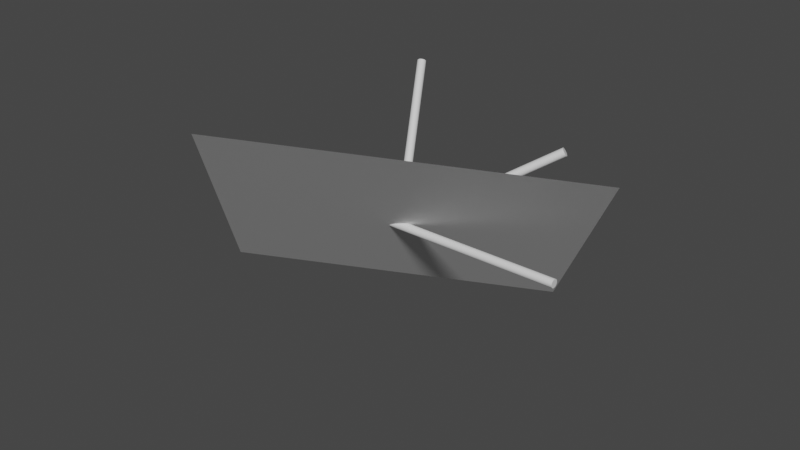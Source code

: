 # Source: vector_magic.blend  (saved by Blender 2.92.15; exported with 4.5.12 LTS)
import bpy
from mathutils import Matrix  # noqa: F401  (used for matrix-valued properties, if any)

bpy.ops.wm.read_factory_settings(use_empty=True)
scene = bpy.context.scene
scene.name = 'Scene'

# ---- materials (node trees are filled in below, after node groups)
mat_material_002 = bpy.data.materials.new('Material.002')
mat_material_002.use_transparent_shadow = False
mat_material_002.diffuse_color = (0.8, 0.8, 0.8, 0.5)
mat_material_001 = bpy.data.materials.new('Material.001')
mat_material_001.use_transparent_shadow = False
mat_material_001.diffuse_color = (0.8, 0.05636, 0.0, 1.0)
mat_material_003 = bpy.data.materials.new('Material.003')
mat_material_003.use_transparent_shadow = False
mat_material_003.diffuse_color = (0.0, 0.8, 0.002661, 1.0)
mat_material_004 = bpy.data.materials.new('Material.004')
mat_material_004.use_transparent_shadow = False
mat_material_004.diffuse_color = (0.0, 0.1156, 0.8, 1.0)

# ---- material node trees
mat_material_002.use_nodes = True; mat_material_002.node_tree.nodes.clear()
_N = mat_material_002.node_tree.nodes; _L = mat_material_002.node_tree.links
n0 = _N.new('ShaderNodeBsdfPrincipled'); n0.name = 'Principled BSDF'; n0.location = (10, 300)
n0.distribution = 'GGX'
n0.subsurface_method = 'BURLEY'
n0.inputs[3].default_value = 1.45
n0.inputs[27].default_value = (0.0, 0.0, 0.0, 1.0)
n0.inputs[28].default_value = 1.0
n1 = _N.new('ShaderNodeOutputMaterial'); n1.name = 'Material Output'; n1.location = (300, 300)
_L.new(n0.outputs[0], n1.inputs[0])
n1.is_active_output = True
mat_material_001.use_nodes = True; mat_material_001.node_tree.nodes.clear()
_N = mat_material_001.node_tree.nodes; _L = mat_material_001.node_tree.links
n0 = _N.new('ShaderNodeBsdfPrincipled'); n0.name = 'Principled BSDF'; n0.location = (10, 300)
n0.distribution = 'GGX'
n0.subsurface_method = 'BURLEY'
n0.inputs[3].default_value = 1.45
n0.inputs[27].default_value = (0.0, 0.0, 0.0, 1.0)
n0.inputs[28].default_value = 1.0
n1 = _N.new('ShaderNodeOutputMaterial'); n1.name = 'Material Output'; n1.location = (300, 300)
_L.new(n0.outputs[0], n1.inputs[0])
n1.is_active_output = True
mat_material_003.use_nodes = True; mat_material_003.node_tree.nodes.clear()
_N = mat_material_003.node_tree.nodes; _L = mat_material_003.node_tree.links
n0 = _N.new('ShaderNodeBsdfPrincipled'); n0.name = 'Principled BSDF'; n0.location = (10, 300)
n0.distribution = 'GGX'
n0.subsurface_method = 'BURLEY'
n0.inputs[3].default_value = 1.45
n0.inputs[27].default_value = (0.0, 0.0, 0.0, 1.0)
n0.inputs[28].default_value = 1.0
n1 = _N.new('ShaderNodeOutputMaterial'); n1.name = 'Material Output'; n1.location = (300, 300)
_L.new(n0.outputs[0], n1.inputs[0])
n1.is_active_output = True
mat_material_004.use_nodes = True; mat_material_004.node_tree.nodes.clear()
_N = mat_material_004.node_tree.nodes; _L = mat_material_004.node_tree.links
n0 = _N.new('ShaderNodeBsdfPrincipled'); n0.name = 'Principled BSDF'; n0.location = (10, 300)
n0.distribution = 'GGX'
n0.subsurface_method = 'BURLEY'
n0.inputs[3].default_value = 1.45
n0.inputs[27].default_value = (0.0, 0.0, 0.0, 1.0)
n0.inputs[28].default_value = 1.0
n1 = _N.new('ShaderNodeOutputMaterial'); n1.name = 'Material Output'; n1.location = (300, 300)
_L.new(n0.outputs[0], n1.inputs[0])
n1.is_active_output = True

# ---- world
world_world = bpy.data.worlds.new('World'); scene.world = world_world
world_world.use_nodes = True; world_world.node_tree.nodes.clear()
_N = world_world.node_tree.nodes; _L = world_world.node_tree.links
n0 = _N.new('ShaderNodeOutputWorld'); n0.name = 'World Output'; n0.location = (300, 300)
n1 = _N.new('ShaderNodeBackground'); n1.name = 'Background'; n1.location = (10, 300)
n1.inputs[0].default_value = (0.05088, 0.05088, 0.05088, 1.0)
_L.new(n1.outputs[0], n0.inputs[0])
n0.is_active_output = True
world_world.color = (0.05088, 0.05088, 0.05088)
world_world.use_sun_shadow = False
world_world.sun_shadow_jitter_overblur = 0.0

# ---- meshes
me_plane = bpy.data.meshes.new('Plane')
me_plane.from_pydata([(-1.0, -1.0, 0.0), (1.0, -1.0, 0.0), (-1.0, 1.0, 0.0), (1.0, 1.0, 0.0)], [], [(0, 1, 3, 2)])
_uv = me_plane.uv_layers.new(name='UVMap')
_uv.uv.foreach_set('vector', [0.0, 0.0, 1.0, 0.0, 1.0, 1.0, 0.0, 1.0])
me_plane.materials.append(mat_material_002)
me_plane.use_remesh_fix_poles = True
me_plane.use_remesh_preserve_attributes = False
me_plane.use_mirror_vertex_groups = False
me_plane.update()
me_cylinder = bpy.data.meshes.new('Cylinder')
me_cylinder.from_pydata([(0.0, 0.025, -0.5), (0.0, 0.025, 0.5), (0.004877, 0.02452, -0.5), (0.004877, 0.02452, 0.5), (0.009567, 0.0231, -0.5), (0.009567, 0.0231, 0.5), (0.01389, 0.02079, -0.5), (0.01389, 0.02079, 0.5), (0.01768, 0.01768, -0.5), (0.01768, 0.01768, 0.5), (0.02079, 0.01389, -0.5), (0.02079, 0.01389, 0.5), (0.0231, 0.009567, -0.5), (0.0231, 0.009567, 0.5), (0.02452, 0.004877, -0.5), (0.02452, 0.004877, 0.5), (0.025, 1.887e-09, -0.5), (0.025, 1.887e-09, 0.5), (0.02452, -0.004877, -0.5), (0.02452, -0.004877, 0.5), (0.0231, -0.009567, -0.5), (0.0231, -0.009567, 0.5), (0.02079, -0.01389, -0.5), (0.02079, -0.01389, 0.5), (0.01768, -0.01768, -0.5), (0.01768, -0.01768, 0.5), (0.01389, -0.02079, -0.5), (0.01389, -0.02079, 0.5), (0.009567, -0.0231, -0.5), (0.009567, -0.0231, 0.5), (0.004877, -0.02452, -0.5), (0.004877, -0.02452, 0.5), (-8.146e-09, -0.025, -0.5), (-8.146e-09, -0.025, 0.5), (-0.004877, -0.02452, -0.5), (-0.004877, -0.02452, 0.5), (-0.009567, -0.0231, -0.5), (-0.009567, -0.0231, 0.5), (-0.01389, -0.02079, -0.5), (-0.01389, -0.02079, 0.5), (-0.01768, -0.01768, -0.5), (-0.01768, -0.01768, 0.5), (-0.02079, -0.01389, -0.5), (-0.02079, -0.01389, 0.5), (-0.0231, -0.009567, -0.5), (-0.0231, -0.009567, 0.5), (-0.02452, -0.004877, -0.5), (-0.02452, -0.004877, 0.5), (-0.025, 2.414e-08, -0.5), (-0.025, 2.414e-08, 0.5), (-0.02452, 0.004877, -0.5), (-0.02452, 0.004877, 0.5), (-0.0231, 0.009567, -0.5), (-0.0231, 0.009567, 0.5), (-0.02079, 0.01389, -0.5), (-0.02079, 0.01389, 0.5), (-0.01768, 0.01768, -0.5), (-0.01768, 0.01768, 0.5), (-0.01389, 0.02079, -0.5), (-0.01389, 0.02079, 0.5), (-0.009567, 0.0231, -0.5), (-0.009567, 0.0231, 0.5), (-0.004877, 0.02452, -0.5), (-0.004877, 0.02452, 0.5)], [], [(0, 1, 3, 2), (2, 3, 5, 4), (4, 5, 7, 6), (6, 7, 9, 8), (8, 9, 11, 10), (10, 11, 13, 12), (12, 13, 15, 14), (14, 15, 17, 16), (16, 17, 19, 18), (18, 19, 21, 20), (20, 21, 23, 22), (22, 23, 25, 24), (24, 25, 27, 26), (26, 27, 29, 28), (28, 29, 31, 30), (30, 31, 33, 32), (32, 33, 35, 34), (34, 35, 37, 36), (36, 37, 39, 38), (38, 39, 41, 40), (40, 41, 43, 42), (42, 43, 45, 44), (44, 45, 47, 46), (46, 47, 49, 48), (48, 49, 51, 50), (50, 51, 53, 52), (52, 53, 55, 54), (54, 55, 57, 56), (56, 57, 59, 58), (58, 59, 61, 60), (3, 1, 63, 61, 59, 57, 55, 53, 51, 49, 47, 45, 43, 41, 39, 37, 35, 33, 31, 29, 27, 25, 23, 21, 19, 17, 15, 13, 11, 9, 7, 5), (60, 61, 63, 62), (62, 63, 1, 0), (0, 2, 4, 6, 8, 10, 12, 14, 16, 18, 20, 22, 24, 26, 28, 30, 32, 34, 36, 38, 40, 42, 44, 46, 48, 50, 52, 54, 56, 58, 60, 62)])
_uv = me_cylinder.uv_layers.new(name='UVMap')
_uv.uv.foreach_set('vector', [1.0, 0.5, 1.0, 1.0, 0.9688, 1.0, 0.9688, 0.5, 0.9688, 0.5, 0.9688, 1.0, 0.9375, 1.0, 0.9375, 0.5, 0.9375, 0.5, 0.9375, 1.0, 0.9062, 1.0, 0.9062, 0.5, 0.9062, 0.5, 0.9062, 1.0, 0.875, 1.0, 0.875, 0.5, 0.875, 0.5, 0.875, 1.0, 0.8438, 1.0, 0.8438, 0.5, 0.8438, 0.5, 0.8438, 1.0, 0.8125, 1.0, 0.8125, 0.5, 0.8125, 0.5, 0.8125, 1.0, 0.7812, 1.0, 0.7812, 0.5, 0.7812, 0.5, 0.7812, 1.0, 0.75, 1.0, 0.75, 0.5, 0.75, 0.5, 0.75, 1.0, 0.7188, 1.0, 0.7188, 0.5, 0.7188, 0.5, 0.7188, 1.0, 0.6875, 1.0, 0.6875, 0.5, 0.6875, 0.5, 0.6875, 1.0, 0.6562, 1.0, 0.6562, 0.5, 0.6562, 0.5, 0.6562, 1.0, 0.625, 1.0, 0.625, 0.5, 0.625, 0.5, 0.625, 1.0, 0.5938, 1.0, 0.5938, 0.5, 0.5938, 0.5, 0.5938, 1.0, 0.5625, 1.0, 0.5625, 0.5, 0.5625, 0.5, 0.5625, 1.0, 0.5312, 1.0, 0.5312, 0.5, 0.5312, 0.5, 0.5312, 1.0, 0.5, 1.0, 0.5, 0.5, 0.5, 0.5, 0.5, 1.0, 0.4688, 1.0, 0.4688, 0.5, 0.4688, 0.5, 0.4688, 1.0, 0.4375, 1.0, 0.4375, 0.5, 0.4375, 0.5, 0.4375, 1.0, 0.4062, 1.0, 0.4062, 0.5, 0.4062, 0.5, 0.4062, 1.0, 0.375, 1.0, 0.375, 0.5, 0.375, 0.5, 0.375, 1.0, 0.3438, 1.0, 0.3438, 0.5, 0.3438, 0.5, 0.3438, 1.0, 0.3125, 1.0, 0.3125, 0.5, 0.3125, 0.5, 0.3125, 1.0, 0.2812, 1.0, 0.2812, 0.5, 0.2812, 0.5, 0.2812, 1.0, 0.25, 1.0, 0.25, 0.5, 0.25, 0.5, 0.25, 1.0, 0.2188, 1.0, 0.2188, 0.5, 0.2188, 0.5, 0.2188, 1.0, 0.1875, 1.0, 0.1875, 0.5, 0.1875, 0.5, 0.1875, 1.0, 0.1562, 1.0, 0.1562, 0.5, 0.1562, 0.5, 0.1562, 1.0, 0.125, 1.0, 0.125, 0.5, 0.125, 0.5, 0.125, 1.0, 0.09375, 1.0, 0.09375, 0.5, 0.09375, 0.5, 0.09375, 1.0, 0.0625, 1.0, 0.0625, 0.5, 0.2968, 0.4854, 0.25, 0.49, 0.2032, 0.4854, 0.1582, 0.4717, 0.1167, 0.4496, 0.08029, 0.4197, 0.05045, 0.3833, 0.02827, 0.3418, 0.01461, 0.2968, 0.01, 0.25, 0.01461, 0.2032, 0.02827, 0.1582, 0.05045, 0.1167, 0.08029, 0.08029, 0.1167, 0.05045, 0.1582, 0.02827, 0.2032, 0.01461, 0.25, 0.01, 0.2968, 0.01461, 0.3418, 0.02827, 0.3833, 0.05045, 0.4197, 0.08029, 0.4496, 0.1167, 0.4717, 0.1582, 0.4854, 0.2032, 0.49, 0.25, 0.4854, 0.2968, 0.4717, 0.3418, 0.4496, 0.3833, 0.4197, 0.4197, 0.3833, 0.4496, 0.3418, 0.4717, 0.0625, 0.5, 0.0625, 1.0, 0.03125, 1.0, 0.03125, 0.5, 0.03125, 0.5, 0.03125, 1.0, 0.0, 1.0, 0.0, 0.5, 0.75, 0.49, 0.7968, 0.4854, 0.8418, 0.4717, 0.8833, 0.4496, 0.9197, 0.4197, 0.9496, 0.3833, 0.9717, 0.3418, 0.9854, 0.2968, 0.99, 0.25, 0.9854, 0.2032, 0.9717, 0.1582, 0.9496, 0.1167, 0.9197, 0.08029, 0.8833, 0.05045, 0.8418, 0.02827, 0.7968, 0.01461, 0.75, 0.01, 0.7032, 0.01461, 0.6582, 0.02827, 0.6167, 0.05045, 0.5803, 0.08029, 0.5504, 0.1167, 0.5283, 0.1582, 0.5146, 0.2032, 0.51, 0.25, 0.5146, 0.2968, 0.5283, 0.3418, 0.5504, 0.3833, 0.5803, 0.4197, 0.6167, 0.4496, 0.6582, 0.4717, 0.7032, 0.4854])
me_cylinder.materials.append(mat_material_001)
me_cylinder.use_remesh_fix_poles = True
me_cylinder.use_remesh_preserve_attributes = False
me_cylinder.use_mirror_vertex_groups = False
me_cylinder.update()
me_cylinder_001 = bpy.data.meshes.new('Cylinder.001')
me_cylinder_001.from_pydata([(0.0, 0.025, -0.5), (0.0, 0.025, 0.5), (0.004877, 0.02452, -0.5), (0.004877, 0.02452, 0.5), (0.009567, 0.0231, -0.5), (0.009567, 0.0231, 0.5), (0.01389, 0.02079, -0.5), (0.01389, 0.02079, 0.5), (0.01768, 0.01768, -0.5), (0.01768, 0.01768, 0.5), (0.02079, 0.01389, -0.5), (0.02079, 0.01389, 0.5), (0.0231, 0.009567, -0.5), (0.0231, 0.009567, 0.5), (0.02452, 0.004877, -0.5), (0.02452, 0.004877, 0.5), (0.025, 1.887e-09, -0.5), (0.025, 1.887e-09, 0.5), (0.02452, -0.004877, -0.5), (0.02452, -0.004877, 0.5), (0.0231, -0.009567, -0.5), (0.0231, -0.009567, 0.5), (0.02079, -0.01389, -0.5), (0.02079, -0.01389, 0.5), (0.01768, -0.01768, -0.5), (0.01768, -0.01768, 0.5), (0.01389, -0.02079, -0.5), (0.01389, -0.02079, 0.5), (0.009567, -0.0231, -0.5), (0.009567, -0.0231, 0.5), (0.004877, -0.02452, -0.5), (0.004877, -0.02452, 0.5), (-8.146e-09, -0.025, -0.5), (-8.146e-09, -0.025, 0.5), (-0.004877, -0.02452, -0.5), (-0.004877, -0.02452, 0.5), (-0.009567, -0.0231, -0.5), (-0.009567, -0.0231, 0.5), (-0.01389, -0.02079, -0.5), (-0.01389, -0.02079, 0.5), (-0.01768, -0.01768, -0.5), (-0.01768, -0.01768, 0.5), (-0.02079, -0.01389, -0.5), (-0.02079, -0.01389, 0.5), (-0.0231, -0.009567, -0.5), (-0.0231, -0.009567, 0.5), (-0.02452, -0.004877, -0.5), (-0.02452, -0.004877, 0.5), (-0.025, 2.414e-08, -0.5), (-0.025, 2.414e-08, 0.5), (-0.02452, 0.004877, -0.5), (-0.02452, 0.004877, 0.5), (-0.0231, 0.009567, -0.5), (-0.0231, 0.009567, 0.5), (-0.02079, 0.01389, -0.5), (-0.02079, 0.01389, 0.5), (-0.01768, 0.01768, -0.5), (-0.01768, 0.01768, 0.5), (-0.01389, 0.02079, -0.5), (-0.01389, 0.02079, 0.5), (-0.009567, 0.0231, -0.5), (-0.009567, 0.0231, 0.5), (-0.004877, 0.02452, -0.5), (-0.004877, 0.02452, 0.5)], [], [(0, 1, 3, 2), (2, 3, 5, 4), (4, 5, 7, 6), (6, 7, 9, 8), (8, 9, 11, 10), (10, 11, 13, 12), (12, 13, 15, 14), (14, 15, 17, 16), (16, 17, 19, 18), (18, 19, 21, 20), (20, 21, 23, 22), (22, 23, 25, 24), (24, 25, 27, 26), (26, 27, 29, 28), (28, 29, 31, 30), (30, 31, 33, 32), (32, 33, 35, 34), (34, 35, 37, 36), (36, 37, 39, 38), (38, 39, 41, 40), (40, 41, 43, 42), (42, 43, 45, 44), (44, 45, 47, 46), (46, 47, 49, 48), (48, 49, 51, 50), (50, 51, 53, 52), (52, 53, 55, 54), (54, 55, 57, 56), (56, 57, 59, 58), (58, 59, 61, 60), (3, 1, 63, 61, 59, 57, 55, 53, 51, 49, 47, 45, 43, 41, 39, 37, 35, 33, 31, 29, 27, 25, 23, 21, 19, 17, 15, 13, 11, 9, 7, 5), (60, 61, 63, 62), (62, 63, 1, 0), (0, 2, 4, 6, 8, 10, 12, 14, 16, 18, 20, 22, 24, 26, 28, 30, 32, 34, 36, 38, 40, 42, 44, 46, 48, 50, 52, 54, 56, 58, 60, 62)])
_uv = me_cylinder_001.uv_layers.new(name='UVMap')
_uv.uv.foreach_set('vector', [1.0, 0.5, 1.0, 1.0, 0.9688, 1.0, 0.9688, 0.5, 0.9688, 0.5, 0.9688, 1.0, 0.9375, 1.0, 0.9375, 0.5, 0.9375, 0.5, 0.9375, 1.0, 0.9062, 1.0, 0.9062, 0.5, 0.9062, 0.5, 0.9062, 1.0, 0.875, 1.0, 0.875, 0.5, 0.875, 0.5, 0.875, 1.0, 0.8438, 1.0, 0.8438, 0.5, 0.8438, 0.5, 0.8438, 1.0, 0.8125, 1.0, 0.8125, 0.5, 0.8125, 0.5, 0.8125, 1.0, 0.7812, 1.0, 0.7812, 0.5, 0.7812, 0.5, 0.7812, 1.0, 0.75, 1.0, 0.75, 0.5, 0.75, 0.5, 0.75, 1.0, 0.7188, 1.0, 0.7188, 0.5, 0.7188, 0.5, 0.7188, 1.0, 0.6875, 1.0, 0.6875, 0.5, 0.6875, 0.5, 0.6875, 1.0, 0.6562, 1.0, 0.6562, 0.5, 0.6562, 0.5, 0.6562, 1.0, 0.625, 1.0, 0.625, 0.5, 0.625, 0.5, 0.625, 1.0, 0.5938, 1.0, 0.5938, 0.5, 0.5938, 0.5, 0.5938, 1.0, 0.5625, 1.0, 0.5625, 0.5, 0.5625, 0.5, 0.5625, 1.0, 0.5312, 1.0, 0.5312, 0.5, 0.5312, 0.5, 0.5312, 1.0, 0.5, 1.0, 0.5, 0.5, 0.5, 0.5, 0.5, 1.0, 0.4688, 1.0, 0.4688, 0.5, 0.4688, 0.5, 0.4688, 1.0, 0.4375, 1.0, 0.4375, 0.5, 0.4375, 0.5, 0.4375, 1.0, 0.4062, 1.0, 0.4062, 0.5, 0.4062, 0.5, 0.4062, 1.0, 0.375, 1.0, 0.375, 0.5, 0.375, 0.5, 0.375, 1.0, 0.3438, 1.0, 0.3438, 0.5, 0.3438, 0.5, 0.3438, 1.0, 0.3125, 1.0, 0.3125, 0.5, 0.3125, 0.5, 0.3125, 1.0, 0.2812, 1.0, 0.2812, 0.5, 0.2812, 0.5, 0.2812, 1.0, 0.25, 1.0, 0.25, 0.5, 0.25, 0.5, 0.25, 1.0, 0.2188, 1.0, 0.2188, 0.5, 0.2188, 0.5, 0.2188, 1.0, 0.1875, 1.0, 0.1875, 0.5, 0.1875, 0.5, 0.1875, 1.0, 0.1562, 1.0, 0.1562, 0.5, 0.1562, 0.5, 0.1562, 1.0, 0.125, 1.0, 0.125, 0.5, 0.125, 0.5, 0.125, 1.0, 0.09375, 1.0, 0.09375, 0.5, 0.09375, 0.5, 0.09375, 1.0, 0.0625, 1.0, 0.0625, 0.5, 0.2968, 0.4854, 0.25, 0.49, 0.2032, 0.4854, 0.1582, 0.4717, 0.1167, 0.4496, 0.08029, 0.4197, 0.05045, 0.3833, 0.02827, 0.3418, 0.01461, 0.2968, 0.01, 0.25, 0.01461, 0.2032, 0.02827, 0.1582, 0.05045, 0.1167, 0.08029, 0.08029, 0.1167, 0.05045, 0.1582, 0.02827, 0.2032, 0.01461, 0.25, 0.01, 0.2968, 0.01461, 0.3418, 0.02827, 0.3833, 0.05045, 0.4197, 0.08029, 0.4496, 0.1167, 0.4717, 0.1582, 0.4854, 0.2032, 0.49, 0.25, 0.4854, 0.2968, 0.4717, 0.3418, 0.4496, 0.3833, 0.4197, 0.4197, 0.3833, 0.4496, 0.3418, 0.4717, 0.0625, 0.5, 0.0625, 1.0, 0.03125, 1.0, 0.03125, 0.5, 0.03125, 0.5, 0.03125, 1.0, 0.0, 1.0, 0.0, 0.5, 0.75, 0.49, 0.7968, 0.4854, 0.8418, 0.4717, 0.8833, 0.4496, 0.9197, 0.4197, 0.9496, 0.3833, 0.9717, 0.3418, 0.9854, 0.2968, 0.99, 0.25, 0.9854, 0.2032, 0.9717, 0.1582, 0.9496, 0.1167, 0.9197, 0.08029, 0.8833, 0.05045, 0.8418, 0.02827, 0.7968, 0.01461, 0.75, 0.01, 0.7032, 0.01461, 0.6582, 0.02827, 0.6167, 0.05045, 0.5803, 0.08029, 0.5504, 0.1167, 0.5283, 0.1582, 0.5146, 0.2032, 0.51, 0.25, 0.5146, 0.2968, 0.5283, 0.3418, 0.5504, 0.3833, 0.5803, 0.4197, 0.6167, 0.4496, 0.6582, 0.4717, 0.7032, 0.4854])
me_cylinder_001.materials.append(mat_material_003)
me_cylinder_001.use_remesh_fix_poles = True
me_cylinder_001.use_remesh_preserve_attributes = False
me_cylinder_001.use_mirror_vertex_groups = False
me_cylinder_001.update()
me_cylinder_002 = bpy.data.meshes.new('Cylinder.002')
me_cylinder_002.from_pydata([(0.0, 0.025, -0.5), (0.0, 0.025, 0.5), (0.004877, 0.02452, -0.5), (0.004877, 0.02452, 0.5), (0.009567, 0.0231, -0.5), (0.009567, 0.0231, 0.5), (0.01389, 0.02079, -0.5), (0.01389, 0.02079, 0.5), (0.01768, 0.01768, -0.5), (0.01768, 0.01768, 0.5), (0.02079, 0.01389, -0.5), (0.02079, 0.01389, 0.5), (0.0231, 0.009567, -0.5), (0.0231, 0.009567, 0.5), (0.02452, 0.004877, -0.5), (0.02452, 0.004877, 0.5), (0.025, 1.887e-09, -0.5), (0.025, 1.887e-09, 0.5), (0.02452, -0.004877, -0.5), (0.02452, -0.004877, 0.5), (0.0231, -0.009567, -0.5), (0.0231, -0.009567, 0.5), (0.02079, -0.01389, -0.5), (0.02079, -0.01389, 0.5), (0.01768, -0.01768, -0.5), (0.01768, -0.01768, 0.5), (0.01389, -0.02079, -0.5), (0.01389, -0.02079, 0.5), (0.009567, -0.0231, -0.5), (0.009567, -0.0231, 0.5), (0.004877, -0.02452, -0.5), (0.004877, -0.02452, 0.5), (-8.146e-09, -0.025, -0.5), (-8.146e-09, -0.025, 0.5), (-0.004877, -0.02452, -0.5), (-0.004877, -0.02452, 0.5), (-0.009567, -0.0231, -0.5), (-0.009567, -0.0231, 0.5), (-0.01389, -0.02079, -0.5), (-0.01389, -0.02079, 0.5), (-0.01768, -0.01768, -0.5), (-0.01768, -0.01768, 0.5), (-0.02079, -0.01389, -0.5), (-0.02079, -0.01389, 0.5), (-0.0231, -0.009567, -0.5), (-0.0231, -0.009567, 0.5), (-0.02452, -0.004877, -0.5), (-0.02452, -0.004877, 0.5), (-0.025, 2.414e-08, -0.5), (-0.025, 2.414e-08, 0.5), (-0.02452, 0.004877, -0.5), (-0.02452, 0.004877, 0.5), (-0.0231, 0.009567, -0.5), (-0.0231, 0.009567, 0.5), (-0.02079, 0.01389, -0.5), (-0.02079, 0.01389, 0.5), (-0.01768, 0.01768, -0.5), (-0.01768, 0.01768, 0.5), (-0.01389, 0.02079, -0.5), (-0.01389, 0.02079, 0.5), (-0.009567, 0.0231, -0.5), (-0.009567, 0.0231, 0.5), (-0.004877, 0.02452, -0.5), (-0.004877, 0.02452, 0.5)], [], [(0, 1, 3, 2), (2, 3, 5, 4), (4, 5, 7, 6), (6, 7, 9, 8), (8, 9, 11, 10), (10, 11, 13, 12), (12, 13, 15, 14), (14, 15, 17, 16), (16, 17, 19, 18), (18, 19, 21, 20), (20, 21, 23, 22), (22, 23, 25, 24), (24, 25, 27, 26), (26, 27, 29, 28), (28, 29, 31, 30), (30, 31, 33, 32), (32, 33, 35, 34), (34, 35, 37, 36), (36, 37, 39, 38), (38, 39, 41, 40), (40, 41, 43, 42), (42, 43, 45, 44), (44, 45, 47, 46), (46, 47, 49, 48), (48, 49, 51, 50), (50, 51, 53, 52), (52, 53, 55, 54), (54, 55, 57, 56), (56, 57, 59, 58), (58, 59, 61, 60), (3, 1, 63, 61, 59, 57, 55, 53, 51, 49, 47, 45, 43, 41, 39, 37, 35, 33, 31, 29, 27, 25, 23, 21, 19, 17, 15, 13, 11, 9, 7, 5), (60, 61, 63, 62), (62, 63, 1, 0), (0, 2, 4, 6, 8, 10, 12, 14, 16, 18, 20, 22, 24, 26, 28, 30, 32, 34, 36, 38, 40, 42, 44, 46, 48, 50, 52, 54, 56, 58, 60, 62)])
_uv = me_cylinder_002.uv_layers.new(name='UVMap')
_uv.uv.foreach_set('vector', [1.0, 0.5, 1.0, 1.0, 0.9688, 1.0, 0.9688, 0.5, 0.9688, 0.5, 0.9688, 1.0, 0.9375, 1.0, 0.9375, 0.5, 0.9375, 0.5, 0.9375, 1.0, 0.9062, 1.0, 0.9062, 0.5, 0.9062, 0.5, 0.9062, 1.0, 0.875, 1.0, 0.875, 0.5, 0.875, 0.5, 0.875, 1.0, 0.8438, 1.0, 0.8438, 0.5, 0.8438, 0.5, 0.8438, 1.0, 0.8125, 1.0, 0.8125, 0.5, 0.8125, 0.5, 0.8125, 1.0, 0.7812, 1.0, 0.7812, 0.5, 0.7812, 0.5, 0.7812, 1.0, 0.75, 1.0, 0.75, 0.5, 0.75, 0.5, 0.75, 1.0, 0.7188, 1.0, 0.7188, 0.5, 0.7188, 0.5, 0.7188, 1.0, 0.6875, 1.0, 0.6875, 0.5, 0.6875, 0.5, 0.6875, 1.0, 0.6562, 1.0, 0.6562, 0.5, 0.6562, 0.5, 0.6562, 1.0, 0.625, 1.0, 0.625, 0.5, 0.625, 0.5, 0.625, 1.0, 0.5938, 1.0, 0.5938, 0.5, 0.5938, 0.5, 0.5938, 1.0, 0.5625, 1.0, 0.5625, 0.5, 0.5625, 0.5, 0.5625, 1.0, 0.5312, 1.0, 0.5312, 0.5, 0.5312, 0.5, 0.5312, 1.0, 0.5, 1.0, 0.5, 0.5, 0.5, 0.5, 0.5, 1.0, 0.4688, 1.0, 0.4688, 0.5, 0.4688, 0.5, 0.4688, 1.0, 0.4375, 1.0, 0.4375, 0.5, 0.4375, 0.5, 0.4375, 1.0, 0.4062, 1.0, 0.4062, 0.5, 0.4062, 0.5, 0.4062, 1.0, 0.375, 1.0, 0.375, 0.5, 0.375, 0.5, 0.375, 1.0, 0.3438, 1.0, 0.3438, 0.5, 0.3438, 0.5, 0.3438, 1.0, 0.3125, 1.0, 0.3125, 0.5, 0.3125, 0.5, 0.3125, 1.0, 0.2812, 1.0, 0.2812, 0.5, 0.2812, 0.5, 0.2812, 1.0, 0.25, 1.0, 0.25, 0.5, 0.25, 0.5, 0.25, 1.0, 0.2188, 1.0, 0.2188, 0.5, 0.2188, 0.5, 0.2188, 1.0, 0.1875, 1.0, 0.1875, 0.5, 0.1875, 0.5, 0.1875, 1.0, 0.1562, 1.0, 0.1562, 0.5, 0.1562, 0.5, 0.1562, 1.0, 0.125, 1.0, 0.125, 0.5, 0.125, 0.5, 0.125, 1.0, 0.09375, 1.0, 0.09375, 0.5, 0.09375, 0.5, 0.09375, 1.0, 0.0625, 1.0, 0.0625, 0.5, 0.2968, 0.4854, 0.25, 0.49, 0.2032, 0.4854, 0.1582, 0.4717, 0.1167, 0.4496, 0.08029, 0.4197, 0.05045, 0.3833, 0.02827, 0.3418, 0.01461, 0.2968, 0.01, 0.25, 0.01461, 0.2032, 0.02827, 0.1582, 0.05045, 0.1167, 0.08029, 0.08029, 0.1167, 0.05045, 0.1582, 0.02827, 0.2032, 0.01461, 0.25, 0.01, 0.2968, 0.01461, 0.3418, 0.02827, 0.3833, 0.05045, 0.4197, 0.08029, 0.4496, 0.1167, 0.4717, 0.1582, 0.4854, 0.2032, 0.49, 0.25, 0.4854, 0.2968, 0.4717, 0.3418, 0.4496, 0.3833, 0.4197, 0.4197, 0.3833, 0.4496, 0.3418, 0.4717, 0.0625, 0.5, 0.0625, 1.0, 0.03125, 1.0, 0.03125, 0.5, 0.03125, 0.5, 0.03125, 1.0, 0.0, 1.0, 0.0, 0.5, 0.75, 0.49, 0.7968, 0.4854, 0.8418, 0.4717, 0.8833, 0.4496, 0.9197, 0.4197, 0.9496, 0.3833, 0.9717, 0.3418, 0.9854, 0.2968, 0.99, 0.25, 0.9854, 0.2032, 0.9717, 0.1582, 0.9496, 0.1167, 0.9197, 0.08029, 0.8833, 0.05045, 0.8418, 0.02827, 0.7968, 0.01461, 0.75, 0.01, 0.7032, 0.01461, 0.6582, 0.02827, 0.6167, 0.05045, 0.5803, 0.08029, 0.5504, 0.1167, 0.5283, 0.1582, 0.5146, 0.2032, 0.51, 0.25, 0.5146, 0.2968, 0.5283, 0.3418, 0.5504, 0.3833, 0.5803, 0.4197, 0.6167, 0.4496, 0.6582, 0.4717, 0.7032, 0.4854])
me_cylinder_002.materials.append(mat_material_004)
me_cylinder_002.use_remesh_fix_poles = True
me_cylinder_002.use_remesh_preserve_attributes = False
me_cylinder_002.use_mirror_vertex_groups = False
me_cylinder_002.update()
me_cylinder_003 = bpy.data.meshes.new('Cylinder.003')
me_cylinder_003.from_pydata([(0.0, 0.025, -0.5), (0.0, 0.025, 0.5), (0.004877, 0.02452, -0.5), (0.004877, 0.02452, 0.5), (0.009567, 0.0231, -0.5), (0.009567, 0.0231, 0.5), (0.01389, 0.02079, -0.5), (0.01389, 0.02079, 0.5), (0.01768, 0.01768, -0.5), (0.01768, 0.01768, 0.5), (0.02079, 0.01389, -0.5), (0.02079, 0.01389, 0.5), (0.0231, 0.009567, -0.5), (0.0231, 0.009567, 0.5), (0.02452, 0.004877, -0.5), (0.02452, 0.004877, 0.5), (0.025, 1.887e-09, -0.5), (0.025, 1.887e-09, 0.5), (0.02452, -0.004877, -0.5), (0.02452, -0.004877, 0.5), (0.0231, -0.009567, -0.5), (0.0231, -0.009567, 0.5), (0.02079, -0.01389, -0.5), (0.02079, -0.01389, 0.5), (0.01768, -0.01768, -0.5), (0.01768, -0.01768, 0.5), (0.01389, -0.02079, -0.5), (0.01389, -0.02079, 0.5), (0.009567, -0.0231, -0.5), (0.009567, -0.0231, 0.5), (0.004877, -0.02452, -0.5), (0.004877, -0.02452, 0.5), (-8.146e-09, -0.025, -0.5), (-8.146e-09, -0.025, 0.5), (-0.004877, -0.02452, -0.5), (-0.004877, -0.02452, 0.5), (-0.009567, -0.0231, -0.5), (-0.009567, -0.0231, 0.5), (-0.01389, -0.02079, -0.5), (-0.01389, -0.02079, 0.5), (-0.01768, -0.01768, -0.5), (-0.01768, -0.01768, 0.5), (-0.02079, -0.01389, -0.5), (-0.02079, -0.01389, 0.5), (-0.0231, -0.009567, -0.5), (-0.0231, -0.009567, 0.5), (-0.02452, -0.004877, -0.5), (-0.02452, -0.004877, 0.5), (-0.025, 2.414e-08, -0.5), (-0.025, 2.414e-08, 0.5), (-0.02452, 0.004877, -0.5), (-0.02452, 0.004877, 0.5), (-0.0231, 0.009567, -0.5), (-0.0231, 0.009567, 0.5), (-0.02079, 0.01389, -0.5), (-0.02079, 0.01389, 0.5), (-0.01768, 0.01768, -0.5), (-0.01768, 0.01768, 0.5), (-0.01389, 0.02079, -0.5), (-0.01389, 0.02079, 0.5), (-0.009567, 0.0231, -0.5), (-0.009567, 0.0231, 0.5), (-0.004877, 0.02452, -0.5), (-0.004877, 0.02452, 0.5)], [], [(0, 1, 3, 2), (2, 3, 5, 4), (4, 5, 7, 6), (6, 7, 9, 8), (8, 9, 11, 10), (10, 11, 13, 12), (12, 13, 15, 14), (14, 15, 17, 16), (16, 17, 19, 18), (18, 19, 21, 20), (20, 21, 23, 22), (22, 23, 25, 24), (24, 25, 27, 26), (26, 27, 29, 28), (28, 29, 31, 30), (30, 31, 33, 32), (32, 33, 35, 34), (34, 35, 37, 36), (36, 37, 39, 38), (38, 39, 41, 40), (40, 41, 43, 42), (42, 43, 45, 44), (44, 45, 47, 46), (46, 47, 49, 48), (48, 49, 51, 50), (50, 51, 53, 52), (52, 53, 55, 54), (54, 55, 57, 56), (56, 57, 59, 58), (58, 59, 61, 60), (3, 1, 63, 61, 59, 57, 55, 53, 51, 49, 47, 45, 43, 41, 39, 37, 35, 33, 31, 29, 27, 25, 23, 21, 19, 17, 15, 13, 11, 9, 7, 5), (60, 61, 63, 62), (62, 63, 1, 0), (0, 2, 4, 6, 8, 10, 12, 14, 16, 18, 20, 22, 24, 26, 28, 30, 32, 34, 36, 38, 40, 42, 44, 46, 48, 50, 52, 54, 56, 58, 60, 62)])
_uv = me_cylinder_003.uv_layers.new(name='UVMap')
_uv.uv.foreach_set('vector', [1.0, 0.5, 1.0, 1.0, 0.9688, 1.0, 0.9688, 0.5, 0.9688, 0.5, 0.9688, 1.0, 0.9375, 1.0, 0.9375, 0.5, 0.9375, 0.5, 0.9375, 1.0, 0.9062, 1.0, 0.9062, 0.5, 0.9062, 0.5, 0.9062, 1.0, 0.875, 1.0, 0.875, 0.5, 0.875, 0.5, 0.875, 1.0, 0.8438, 1.0, 0.8438, 0.5, 0.8438, 0.5, 0.8438, 1.0, 0.8125, 1.0, 0.8125, 0.5, 0.8125, 0.5, 0.8125, 1.0, 0.7812, 1.0, 0.7812, 0.5, 0.7812, 0.5, 0.7812, 1.0, 0.75, 1.0, 0.75, 0.5, 0.75, 0.5, 0.75, 1.0, 0.7188, 1.0, 0.7188, 0.5, 0.7188, 0.5, 0.7188, 1.0, 0.6875, 1.0, 0.6875, 0.5, 0.6875, 0.5, 0.6875, 1.0, 0.6562, 1.0, 0.6562, 0.5, 0.6562, 0.5, 0.6562, 1.0, 0.625, 1.0, 0.625, 0.5, 0.625, 0.5, 0.625, 1.0, 0.5938, 1.0, 0.5938, 0.5, 0.5938, 0.5, 0.5938, 1.0, 0.5625, 1.0, 0.5625, 0.5, 0.5625, 0.5, 0.5625, 1.0, 0.5312, 1.0, 0.5312, 0.5, 0.5312, 0.5, 0.5312, 1.0, 0.5, 1.0, 0.5, 0.5, 0.5, 0.5, 0.5, 1.0, 0.4688, 1.0, 0.4688, 0.5, 0.4688, 0.5, 0.4688, 1.0, 0.4375, 1.0, 0.4375, 0.5, 0.4375, 0.5, 0.4375, 1.0, 0.4062, 1.0, 0.4062, 0.5, 0.4062, 0.5, 0.4062, 1.0, 0.375, 1.0, 0.375, 0.5, 0.375, 0.5, 0.375, 1.0, 0.3438, 1.0, 0.3438, 0.5, 0.3438, 0.5, 0.3438, 1.0, 0.3125, 1.0, 0.3125, 0.5, 0.3125, 0.5, 0.3125, 1.0, 0.2812, 1.0, 0.2812, 0.5, 0.2812, 0.5, 0.2812, 1.0, 0.25, 1.0, 0.25, 0.5, 0.25, 0.5, 0.25, 1.0, 0.2188, 1.0, 0.2188, 0.5, 0.2188, 0.5, 0.2188, 1.0, 0.1875, 1.0, 0.1875, 0.5, 0.1875, 0.5, 0.1875, 1.0, 0.1562, 1.0, 0.1562, 0.5, 0.1562, 0.5, 0.1562, 1.0, 0.125, 1.0, 0.125, 0.5, 0.125, 0.5, 0.125, 1.0, 0.09375, 1.0, 0.09375, 0.5, 0.09375, 0.5, 0.09375, 1.0, 0.0625, 1.0, 0.0625, 0.5, 0.2968, 0.4854, 0.25, 0.49, 0.2032, 0.4854, 0.1582, 0.4717, 0.1167, 0.4496, 0.08029, 0.4197, 0.05045, 0.3833, 0.02827, 0.3418, 0.01461, 0.2968, 0.01, 0.25, 0.01461, 0.2032, 0.02827, 0.1582, 0.05045, 0.1167, 0.08029, 0.08029, 0.1167, 0.05045, 0.1582, 0.02827, 0.2032, 0.01461, 0.25, 0.01, 0.2968, 0.01461, 0.3418, 0.02827, 0.3833, 0.05045, 0.4197, 0.08029, 0.4496, 0.1167, 0.4717, 0.1582, 0.4854, 0.2032, 0.49, 0.25, 0.4854, 0.2968, 0.4717, 0.3418, 0.4496, 0.3833, 0.4197, 0.4197, 0.3833, 0.4496, 0.3418, 0.4717, 0.0625, 0.5, 0.0625, 1.0, 0.03125, 1.0, 0.03125, 0.5, 0.03125, 0.5, 0.03125, 1.0, 0.0, 1.0, 0.0, 0.5, 0.75, 0.49, 0.7968, 0.4854, 0.8418, 0.4717, 0.8833, 0.4496, 0.9197, 0.4197, 0.9496, 0.3833, 0.9717, 0.3418, 0.9854, 0.2968, 0.99, 0.25, 0.9854, 0.2032, 0.9717, 0.1582, 0.9496, 0.1167, 0.9197, 0.08029, 0.8833, 0.05045, 0.8418, 0.02827, 0.7968, 0.01461, 0.75, 0.01, 0.7032, 0.01461, 0.6582, 0.02827, 0.6167, 0.05045, 0.5803, 0.08029, 0.5504, 0.1167, 0.5283, 0.1582, 0.5146, 0.2032, 0.51, 0.25, 0.5146, 0.2968, 0.5283, 0.3418, 0.5504, 0.3833, 0.5803, 0.4197, 0.6167, 0.4496, 0.6582, 0.4717, 0.7032, 0.4854])
me_cylinder_003.use_remesh_fix_poles = True
me_cylinder_003.use_remesh_preserve_attributes = False
me_cylinder_003.use_mirror_vertex_groups = False
me_cylinder_003.update()

# ---- objects
ob_x_axis = bpy.data.objects.new('X_axis', None)
ob_nano_axis = bpy.data.objects.new('Nano_axis', None)
ob_rot_axis = bpy.data.objects.new('Rot_axis', None)
ob_mirrored = bpy.data.objects.new('Mirrored', None)
ob_rot_plane = bpy.data.objects.new('Rot Plane', me_plane)
ob_x_axis2 = bpy.data.objects.new('X_axis2', me_cylinder)
ob_rotate = bpy.data.objects.new('Rotate', None)
ob_nano = bpy.data.objects.new('Nano', me_cylinder_001)
ob_rot_axis2 = bpy.data.objects.new('Rot_axis2', me_cylinder_002)
ob_cylinder_003 = bpy.data.objects.new('Cylinder.003', me_cylinder_003)

# ---- transforms, parenting, visibility, modifiers, constraints
ob_x_axis.location = (0.0, 0.0, 0.0)
ob_x_axis.rotation_euler = (0.0, 1.571, 0.0)
ob_x_axis.empty_display_type = 'SINGLE_ARROW'
ob_x_axis.lineart.crease_threshold = 0.0
ob_nano_axis.location = (0.0, 0.0, 0.0)
ob_nano_axis.rotation_euler = (0.0, 1.047, 0.5236)
ob_nano_axis.empty_display_type = 'SINGLE_ARROW'
ob_nano_axis.lineart.crease_threshold = 0.0
ob_rot_axis.location = (0.0, 0.0, 0.0)
ob_rot_axis.rotation_euler = (-0.1475, -0.7753, -0.8448)
ob_rot_axis.empty_display_type = 'SINGLE_ARROW'
ob_rot_axis.lineart.crease_threshold = 0.0
ob_mirrored.parent = ob_rotate
ob_mirrored.location = (0.0, 0.0, 0.0)
ob_mirrored.rotation_euler = (-0.9268, 0.9215, 0.0)
ob_mirrored.empty_display_type = 'SINGLE_ARROW'
ob_mirrored.lineart.crease_threshold = 0.0
ob_rot_plane.parent = ob_rot_axis
ob_rot_plane.location = (0.0, 0.0, 0.0)
ob_rot_plane.lineart.crease_threshold = 0.0
ob_x_axis2.parent = ob_x_axis
ob_x_axis2.location = (0.0, 0.0, 0.5)
ob_x_axis2.lineart.crease_threshold = 0.0
ob_rotate.parent = ob_rot_axis
ob_rotate.location = (0.0, 0.0, 0.0)
ob_rotate.rotation_euler = (0.0, 0.0, 3.142)
ob_rotate.empty_display_type = 'SINGLE_ARROW'
ob_rotate.lineart.crease_threshold = 0.0
ob_nano.parent = ob_nano_axis
ob_nano.location = (0.0, 0.0, 0.5)
ob_nano.lineart.crease_threshold = 0.0
ob_rot_axis2.parent = ob_rot_axis
ob_rot_axis2.location = (0.0, 0.0, 0.5)
ob_rot_axis2.lineart.crease_threshold = 0.0
ob_cylinder_003.parent = ob_mirrored
ob_cylinder_003.location = (0.0, 0.0, 0.5)
ob_cylinder_003.lineart.crease_threshold = 0.0

# ---- collection membership
scene.collection.objects.link(ob_x_axis)
scene.collection.objects.link(ob_nano_axis)
scene.collection.objects.link(ob_rot_axis)
scene.collection.objects.link(ob_mirrored)
scene.collection.objects.link(ob_rot_plane)
scene.collection.objects.link(ob_x_axis2)
scene.collection.objects.link(ob_rotate)
scene.collection.objects.link(ob_nano)
scene.collection.objects.link(ob_rot_axis2)
scene.collection.objects.link(ob_cylinder_003)

# ---- scene / render settings (as saved in the file)
scene.frame_start = 1; scene.frame_end = 250; scene.frame_set(1)
scene.render.engine = 'BLENDER_EEVEE_NEXT'
scene.cycles.use_denoising = False
scene.cycles.samples = 128
scene.cycles.sampling_pattern = 'TABULATED_SOBOL'
scene.cycles.use_adaptive_sampling = False
scene.cycles.use_light_tree = False
scene.view_settings.view_transform = 'Filmic'
bpy.context.view_layer.update()

# ---- added for rendering (the .blend has no active camera and no usable light): camera, sun
cam_auto = bpy.data.cameras.new('AutoCamera')
cam_auto.lens = 50.0
cam_auto.sensor_width = 36.0
cam_auto.clip_end = 1000.0
ob_auto_camera = bpy.data.objects.new('AutoCamera', cam_auto)
scene.collection.objects.link(ob_auto_camera)
ob_auto_camera.location = (3.47788, -4.17346, 2.78231)
ob_auto_camera.rotation_euler = (1.09748, -7.21219e-08, 0.694738)
scene.camera = ob_auto_camera
light_auto_sun = bpy.data.lights.new('AutoSun', 'SUN')
light_auto_sun.energy = 3.0
light_auto_sun.angle = 0.0523599
ob_auto_sun = bpy.data.objects.new('AutoSun', light_auto_sun)
scene.collection.objects.link(ob_auto_sun)
ob_auto_sun.rotation_euler = (0.872665, 0.174533, 0.523599)
bpy.context.view_layer.update()
